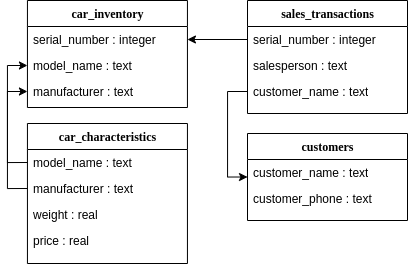

The diagram above was exported from draw.io. Its source (the exported page's mxGraphModel, read from the mxfile embedded in the PNG):
<mxGraphModel dx="911" dy="880" grid="1" gridSize="10" guides="1" tooltips="1" connect="1" arrows="1" fold="1" page="1" pageScale="1" pageWidth="600" pageHeight="400" background="#ffffff" math="0" shadow="0">
  <root>
    <mxCell id="0" />
    <mxCell id="1" parent="0" />
    <mxCell id="78961159f06e98e8-17" value="car_inventory" style="swimlane;html=1;fontStyle=1;align=center;verticalAlign=top;childLayout=stackLayout;horizontal=1;startSize=26;horizontalStack=0;resizeParent=1;resizeLast=0;collapsible=1;marginBottom=0;swimlaneFillColor=#ffffff;rounded=0;shadow=0;comic=0;labelBackgroundColor=none;strokeWidth=1;fillColor=none;fontFamily=Verdana;fontSize=12" parent="1" vertex="1">
      <mxGeometry x="109.94" y="67" width="160" height="107" as="geometry" />
    </mxCell>
    <mxCell id="78961159f06e98e8-21" value="serial_number : integer" style="text;html=1;strokeColor=none;fillColor=none;align=left;verticalAlign=top;spacingLeft=4;spacingRight=4;whiteSpace=wrap;overflow=hidden;rotatable=0;points=[[0,0.5],[1,0.5]];portConstraint=eastwest;" parent="78961159f06e98e8-17" vertex="1">
      <mxGeometry y="26" width="160" height="26" as="geometry" />
    </mxCell>
    <mxCell id="78961159f06e98e8-25" value="model_name : text" style="text;html=1;strokeColor=none;fillColor=none;align=left;verticalAlign=top;spacingLeft=4;spacingRight=4;whiteSpace=wrap;overflow=hidden;rotatable=0;points=[[0,0.5],[1,0.5]];portConstraint=eastwest;" parent="78961159f06e98e8-17" vertex="1">
      <mxGeometry y="52" width="160" height="26" as="geometry" />
    </mxCell>
    <mxCell id="78961159f06e98e8-26" value="manufacturer : text" style="text;html=1;strokeColor=none;fillColor=none;align=left;verticalAlign=top;spacingLeft=4;spacingRight=4;whiteSpace=wrap;overflow=hidden;rotatable=0;points=[[0,0.5],[1,0.5]];portConstraint=eastwest;" parent="78961159f06e98e8-17" vertex="1">
      <mxGeometry y="78" width="160" height="26" as="geometry" />
    </mxCell>
    <mxCell id="78961159f06e98e8-30" value="sales_transactions" style="swimlane;html=1;fontStyle=1;align=center;verticalAlign=top;childLayout=stackLayout;horizontal=1;startSize=26;horizontalStack=0;resizeParent=1;resizeLast=0;collapsible=1;marginBottom=0;swimlaneFillColor=#ffffff;rounded=0;shadow=0;comic=0;labelBackgroundColor=none;strokeWidth=1;fillColor=none;fontFamily=Verdana;fontSize=12" parent="1" vertex="1">
      <mxGeometry x="330" y="67" width="160" height="113" as="geometry" />
    </mxCell>
    <mxCell id="78961159f06e98e8-36" value="serial_number : integer" style="text;html=1;strokeColor=none;fillColor=none;align=left;verticalAlign=top;spacingLeft=4;spacingRight=4;whiteSpace=wrap;overflow=hidden;rotatable=0;points=[[0,0.5],[1,0.5]];portConstraint=eastwest;" parent="78961159f06e98e8-30" vertex="1">
      <mxGeometry y="26" width="160" height="26" as="geometry" />
    </mxCell>
    <mxCell id="78961159f06e98e8-33" value="salesperson : text" style="text;html=1;strokeColor=none;fillColor=none;align=left;verticalAlign=top;spacingLeft=4;spacingRight=4;whiteSpace=wrap;overflow=hidden;rotatable=0;points=[[0,0.5],[1,0.5]];portConstraint=eastwest;" parent="78961159f06e98e8-30" vertex="1">
      <mxGeometry y="52" width="160" height="26" as="geometry" />
    </mxCell>
    <mxCell id="78961159f06e98e8-31" value="customer_name : text" style="text;html=1;strokeColor=none;fillColor=none;align=left;verticalAlign=top;spacingLeft=4;spacingRight=4;whiteSpace=wrap;overflow=hidden;rotatable=0;points=[[0,0.5],[1,0.5]];portConstraint=eastwest;" parent="78961159f06e98e8-30" vertex="1">
      <mxGeometry y="78" width="160" height="26" as="geometry" />
    </mxCell>
    <mxCell id="EmaiW3grGaCJK_Si-vg2-3" style="edgeStyle=orthogonalEdgeStyle;rounded=0;orthogonalLoop=1;jettySize=auto;html=1;exitX=0;exitY=0.5;exitDx=0;exitDy=0;entryX=1;entryY=0.5;entryDx=0;entryDy=0;" edge="1" parent="1" source="78961159f06e98e8-36" target="78961159f06e98e8-21">
      <mxGeometry relative="1" as="geometry" />
    </mxCell>
    <mxCell id="EmaiW3grGaCJK_Si-vg2-4" value="car_characteristics" style="swimlane;html=1;fontStyle=1;align=center;verticalAlign=top;childLayout=stackLayout;horizontal=1;startSize=26;horizontalStack=0;resizeParent=1;resizeLast=0;collapsible=1;marginBottom=0;swimlaneFillColor=#ffffff;rounded=0;shadow=0;comic=0;labelBackgroundColor=none;strokeWidth=1;fillColor=none;fontFamily=Verdana;fontSize=12" vertex="1" parent="1">
      <mxGeometry x="109.94" y="190" width="160" height="140" as="geometry" />
    </mxCell>
    <mxCell id="EmaiW3grGaCJK_Si-vg2-6" value="model_name : text" style="text;html=1;strokeColor=none;fillColor=none;align=left;verticalAlign=top;spacingLeft=4;spacingRight=4;whiteSpace=wrap;overflow=hidden;rotatable=0;points=[[0,0.5],[1,0.5]];portConstraint=eastwest;" vertex="1" parent="EmaiW3grGaCJK_Si-vg2-4">
      <mxGeometry y="26" width="160" height="26" as="geometry" />
    </mxCell>
    <mxCell id="EmaiW3grGaCJK_Si-vg2-7" value="manufacturer : text" style="text;html=1;strokeColor=none;fillColor=none;align=left;verticalAlign=top;spacingLeft=4;spacingRight=4;whiteSpace=wrap;overflow=hidden;rotatable=0;points=[[0,0.5],[1,0.5]];portConstraint=eastwest;" vertex="1" parent="EmaiW3grGaCJK_Si-vg2-4">
      <mxGeometry y="52" width="160" height="26" as="geometry" />
    </mxCell>
    <mxCell id="EmaiW3grGaCJK_Si-vg2-8" value="weight : real" style="text;html=1;strokeColor=none;fillColor=none;align=left;verticalAlign=top;spacingLeft=4;spacingRight=4;whiteSpace=wrap;overflow=hidden;rotatable=0;points=[[0,0.5],[1,0.5]];portConstraint=eastwest;" vertex="1" parent="EmaiW3grGaCJK_Si-vg2-4">
      <mxGeometry y="78" width="160" height="26" as="geometry" />
    </mxCell>
    <mxCell id="EmaiW3grGaCJK_Si-vg2-9" value="price : real" style="text;html=1;strokeColor=none;fillColor=none;align=left;verticalAlign=top;spacingLeft=4;spacingRight=4;whiteSpace=wrap;overflow=hidden;rotatable=0;points=[[0,0.5],[1,0.5]];portConstraint=eastwest;" vertex="1" parent="EmaiW3grGaCJK_Si-vg2-4">
      <mxGeometry y="104" width="160" height="26" as="geometry" />
    </mxCell>
    <mxCell id="EmaiW3grGaCJK_Si-vg2-10" style="edgeStyle=orthogonalEdgeStyle;rounded=0;orthogonalLoop=1;jettySize=auto;html=1;exitX=0;exitY=0.5;exitDx=0;exitDy=0;entryX=0;entryY=0.5;entryDx=0;entryDy=0;" edge="1" parent="1" source="EmaiW3grGaCJK_Si-vg2-6" target="78961159f06e98e8-25">
      <mxGeometry relative="1" as="geometry" />
    </mxCell>
    <mxCell id="EmaiW3grGaCJK_Si-vg2-11" style="edgeStyle=orthogonalEdgeStyle;rounded=0;orthogonalLoop=1;jettySize=auto;html=1;exitX=0;exitY=0.5;exitDx=0;exitDy=0;entryX=0;entryY=0.5;entryDx=0;entryDy=0;" edge="1" parent="1" source="EmaiW3grGaCJK_Si-vg2-7" target="78961159f06e98e8-26">
      <mxGeometry relative="1" as="geometry" />
    </mxCell>
    <mxCell id="EmaiW3grGaCJK_Si-vg2-12" value="customers" style="swimlane;html=1;fontStyle=1;align=center;verticalAlign=top;childLayout=stackLayout;horizontal=1;startSize=26;horizontalStack=0;resizeParent=1;resizeLast=0;collapsible=1;marginBottom=0;swimlaneFillColor=#ffffff;rounded=0;shadow=0;comic=0;labelBackgroundColor=none;strokeWidth=1;fillColor=none;fontFamily=Verdana;fontSize=12" vertex="1" parent="1">
      <mxGeometry x="330" y="200" width="160" height="87" as="geometry" />
    </mxCell>
    <mxCell id="EmaiW3grGaCJK_Si-vg2-13" value="customer_name : text" style="text;html=1;strokeColor=none;fillColor=none;align=left;verticalAlign=top;spacingLeft=4;spacingRight=4;whiteSpace=wrap;overflow=hidden;rotatable=0;points=[[0,0.5],[1,0.5]];portConstraint=eastwest;" vertex="1" parent="EmaiW3grGaCJK_Si-vg2-12">
      <mxGeometry y="26" width="160" height="26" as="geometry" />
    </mxCell>
    <mxCell id="EmaiW3grGaCJK_Si-vg2-14" value="customer_phone : text" style="text;html=1;strokeColor=none;fillColor=none;align=left;verticalAlign=top;spacingLeft=4;spacingRight=4;whiteSpace=wrap;overflow=hidden;rotatable=0;points=[[0,0.5],[1,0.5]];portConstraint=eastwest;" vertex="1" parent="EmaiW3grGaCJK_Si-vg2-12">
      <mxGeometry y="52" width="160" height="26" as="geometry" />
    </mxCell>
    <mxCell id="EmaiW3grGaCJK_Si-vg2-17" style="edgeStyle=orthogonalEdgeStyle;rounded=0;orthogonalLoop=1;jettySize=auto;html=1;exitX=0;exitY=0.5;exitDx=0;exitDy=0;entryX=0;entryY=0.5;entryDx=0;entryDy=0;" edge="1" parent="1" source="78961159f06e98e8-31" target="EmaiW3grGaCJK_Si-vg2-12">
      <mxGeometry relative="1" as="geometry" />
    </mxCell>
  </root>
</mxGraphModel>